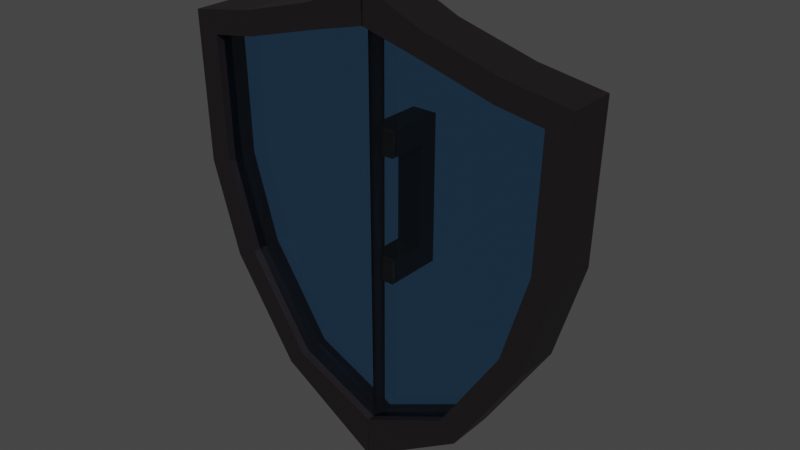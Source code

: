 # Source: Shield.blend  (saved by Blender 3.6.13; exported with 4.5.12 LTS)
import bpy
from mathutils import Matrix  # noqa: F401  (used for matrix-valued properties, if any)

bpy.ops.wm.read_factory_settings(use_empty=True)
scene = bpy.context.scene
scene.name = 'Scene'

# ---- collections
col_collection = bpy.data.collections.new('Collection'); scene.collection.children.link(col_collection)

# ---- materials (node trees are filled in below, after node groups)
mat_material_002 = bpy.data.materials.new('Material.002')
mat_material_002.use_transparent_shadow = False
mat_material_004 = bpy.data.materials.new('Material.004')
mat_material_004.use_transparent_shadow = False
mat_material_004.use_raytrace_refraction = True
mat_material_004.use_screen_refraction = True
mat_material_004.refraction_depth = 0.4
mat_material_004.thickness_mode = 'SLAB'
mat_material_001 = bpy.data.materials.new('Material.001')
mat_material_001.use_transparent_shadow = False

# ---- material node trees
mat_material_002.use_nodes = True; mat_material_002.node_tree.nodes.clear()
_N = mat_material_002.node_tree.nodes; _L = mat_material_002.node_tree.links
n0 = _N.new('ShaderNodeBsdfPrincipled'); n0.name = 'Principled BSDF'; n0.location = (10, 300)
n0.distribution = 'GGX'
n0.subsurface_method = 'RANDOM_WALK_SKIN'
n0.inputs[0].default_value = (0.009627, 0.007187, 0.008851, 1.0)
n0.inputs[3].default_value = 1.45
n0.inputs[27].default_value = (0.0, 0.0, 0.0, 1.0)
n0.inputs[28].default_value = 1.0
n1 = _N.new('ShaderNodeOutputMaterial'); n1.name = 'Material Output'; n1.location = (300, 300)
_L.new(n0.outputs[0], n1.inputs[0])
n1.is_active_output = True
mat_material_004.use_nodes = True; mat_material_004.node_tree.nodes.clear()
_N = mat_material_004.node_tree.nodes; _L = mat_material_004.node_tree.links
n0 = _N.new('ShaderNodeBsdfPrincipled'); n0.name = 'Principled BSDF'; n0.location = (10, 300)
n0.distribution = 'GGX'
n0.subsurface_method = 'RANDOM_WALK_SKIN'
n0.inputs[0].default_value = (0.1473, 0.4353, 0.8, 1.0)
n0.inputs[2].default_value = 0.0
n0.inputs[3].default_value = 1.45
n0.inputs[13].default_value = 0.6102
n0.inputs[18].default_value = 1.0
n0.inputs[27].default_value = (0.0, 0.0, 0.0, 1.0)
n0.inputs[28].default_value = 1.0
n1 = _N.new('ShaderNodeOutputMaterial'); n1.name = 'Material Output'; n1.location = (300, 300)
n2 = _N.new('ShaderNodeValue'); n2.name = 'Value'; n2.location = (300, 140)
n2.outputs[0].default_value = 0.4
_L.new(n0.outputs[0], n1.inputs[0])
_L.new(n2.outputs[0], n1.inputs[3])
n1.is_active_output = True
mat_material_001.use_nodes = True; mat_material_001.node_tree.nodes.clear()
_N = mat_material_001.node_tree.nodes; _L = mat_material_001.node_tree.links
n0 = _N.new('ShaderNodeBsdfPrincipled'); n0.name = 'Principled BSDF'; n0.location = (10, 300)
n0.distribution = 'GGX'
n0.subsurface_method = 'RANDOM_WALK_SKIN'
n0.inputs[0].default_value = (0.03968, 0.01296, 0.005219, 1.0)
n0.inputs[3].default_value = 1.45
n0.inputs[27].default_value = (0.0, 0.0, 0.0, 1.0)
n0.inputs[28].default_value = 1.0
n1 = _N.new('ShaderNodeOutputMaterial'); n1.name = 'Material Output'; n1.location = (300, 300)
_L.new(n0.outputs[0], n1.inputs[0])
n1.is_active_output = True

# ---- world
world_world = bpy.data.worlds.new('World'); scene.world = world_world
world_world.use_nodes = True; world_world.node_tree.nodes.clear()
_N = world_world.node_tree.nodes; _L = world_world.node_tree.links
n0 = _N.new('ShaderNodeOutputWorld'); n0.name = 'World Output'; n0.location = (300, 300)
n1 = _N.new('ShaderNodeBackground'); n1.name = 'Background'; n1.location = (10, 300)
n1.inputs[0].default_value = (0.05088, 0.05088, 0.05088, 1.0)
_L.new(n1.outputs[0], n0.inputs[0])
n0.is_active_output = True
world_world.color = (0.05088, 0.05088, 0.05088)
world_world.use_sun_shadow = False
world_world.sun_shadow_jitter_overblur = 0.0

# ---- meshes
me_plane = bpy.data.meshes.new('Plane')
me_plane.from_pydata([(-0.005111, 0.9277, 0.0), (0.2379, 0.8204, 0.0), (0.5345, 0.7384, 0.0), (0.7869, 0.6973, 0.0), (0.768, 0.1136, 0.0), (0.6575, -0.2556, 0.0), (0.4019, -0.6468, 0.0), (-0.001955, -0.9024, 0.0), (-0.002771, 0.7878, 0.0), (0.2072, 0.7344, 0.0), (0.515, 0.6492, 0.0), (0.6933, 0.6203, 0.0), (0.6773, 0.1284, 0.0), (0.574, -0.2168, 0.0), (0.3365, -0.5805, 0.0), (-0.0001422, -0.7372, 0.0), (-0.002771, 0.7878, 0.09389), (0.2072, 0.7344, 0.09389), (0.515, 0.6492, 0.09389), (0.6933, 0.6203, 0.09389), (0.6773, 0.1284, 0.09389), (0.574, -0.2168, 0.09389), (0.3365, -0.5805, 0.09389), (-0.0001422, -0.7372, 0.09389), (-0.005111, 0.9277, 0.09389), (0.2379, 0.8204, 0.09389), (0.5345, 0.7384, 0.09389), (0.7869, 0.6973, 0.09389), (0.768, 0.1136, 0.09389), (0.6575, -0.2556, 0.09389), (0.4019, -0.6468, 0.09389), (-0.001955, -0.9024, 0.09389), (-0.002771, 0.7878, 0.04071), (0.2072, 0.7344, 0.04071), (0.515, 0.6492, 0.04071), (0.6933, 0.6203, 0.04071), (0.6773, 0.1284, 0.04071), (0.574, -0.2168, 0.04071), (0.3365, -0.5805, 0.04071), (-0.0001422, -0.7372, 0.04071), (-0.002771, 0.7878, 0.06301), (0.2072, 0.7344, 0.06301), (0.515, 0.6492, 0.06301), (0.6933, 0.6203, 0.06301), (0.6773, 0.1284, 0.06301), (0.574, -0.2168, 0.06301), (0.3365, -0.5805, 0.06301), (-0.0001422, -0.7372, 0.06301), (-0.002771, 0.7878, 0.03313), (0.2072, 0.7344, 0.03313), (0.515, 0.6492, 0.03313), (0.6933, 0.6203, 0.03313), (0.6773, 0.1284, 0.03313), (0.574, -0.2168, 0.03313), (0.3365, -0.5805, 0.03313), (-0.0001422, -0.7372, 0.03313), (-0.002771, 0.7878, 0.06135), (0.2072, 0.7344, 0.06135), (0.515, 0.6492, 0.06135), (0.6933, 0.6203, 0.06135), (0.6773, 0.1284, 0.06135), (0.574, -0.2168, 0.06135), (0.3365, -0.5805, 0.06135), (-0.0001422, -0.7372, 0.06135)], [], [(8, 15, 39, 32), (6, 5, 29, 30), (13, 14, 22, 21), (5, 4, 28, 29), (12, 13, 21, 20), (4, 3, 27, 28), (11, 12, 20, 19), (3, 2, 26, 27), (16, 17, 25, 24), (17, 18, 26, 25), (18, 19, 27, 26), (19, 20, 28, 27), (20, 21, 29, 28), (21, 22, 30, 29), (22, 23, 31, 30), (14, 15, 23, 22), (7, 6, 30, 31), (8, 9, 17, 16), (1, 0, 24, 25), (15, 7, 31, 23), (9, 10, 18, 17), (0, 8, 16, 24), (2, 1, 25, 26), (10, 11, 19, 18), (35, 34, 42, 43), (14, 13, 37, 38), (12, 11, 35, 36), (10, 9, 33, 34), (15, 14, 38, 39), (13, 12, 36, 37), (11, 10, 34, 35), (9, 8, 32, 33), (47, 46, 54, 55), (33, 32, 40, 41), (32, 39, 47, 40), (38, 37, 45, 46), (36, 35, 43, 44), (34, 33, 41, 42), (39, 38, 46, 47), (37, 36, 44, 45), (54, 53, 61, 62), (45, 44, 52, 53), (43, 42, 50, 51), (41, 40, 48, 49), (40, 47, 55, 48), (46, 45, 53, 54), (44, 43, 51, 52), (42, 41, 49, 50), (58, 57, 56, 63, 62, 61, 60, 59), (52, 51, 59, 60), (50, 49, 57, 58), (55, 54, 62, 63), (53, 52, 60, 61), (51, 50, 58, 59), (49, 48, 56, 57), (48, 55, 63, 56)])
me_plane.polygons.foreach_set('material_index', [0, 0, 0, 0, 0, 0, 0, 0, 0, 0, 0, 0, 0, 0, 0, 0, 0, 0, 0, 0, 0, 0, 0, 0, 0, 0, 0, 0, 0, 0, 0, 0, 0, 0, 0, 0, 0, 0, 0, 0, 0, 0, 0, 0, 0, 0, 0, 0, 1, 0, 0, 0, 0, 0, 0, 0])
_uv = me_plane.uv_layers.new(name='UVMap')
_uv.uv.foreach_set('vector', [0.0, 0.0, 0.0, 0.0, 0.0, 0.0, 0.0, 0.0, 0.0, 0.0, 0.0, 0.0, 0.0, 0.0, 0.0, 0.0, 0.7884, 0.3916, 0.6696, 0.2098, 0.6696, 0.2098, 0.7884, 0.3916, 0.0, 0.0, 0.0, 0.0, 0.0, 0.0, 0.0, 0.0, 0.84, 0.5642, 0.7884, 0.3916, 0.7884, 0.3916, 0.84, 0.5642, 0.0, 0.0, 0.0, 0.0, 0.0, 0.0, 0.0, 0.0, 0.848, 0.8101, 0.84, 0.5642, 0.84, 0.5642, 0.848, 0.8101, 0.0, 0.0, 0.0, 0.0, 0.0, 0.0, 0.0, 0.0, 0.5445, 0.8939, 0.6049, 0.8672, 0.6203, 0.9102, 0.4988, 0.9638, 0.6049, 0.8672, 0.7588, 0.8246, 0.7686, 0.8692, 0.6203, 0.9102, 0.7588, 0.8246, 0.848, 0.8101, 0.8948, 0.8487, 0.7686, 0.8692, 0.848, 0.8101, 0.84, 0.5642, 0.8853, 0.5568, 0.8948, 0.8487, 0.84, 0.5642, 0.7884, 0.3916, 0.8301, 0.3722, 0.8853, 0.5568, 0.7884, 0.3916, 0.6696, 0.2098, 0.7023, 0.1766, 0.8301, 0.3722, 0.6696, 0.2098, 0.5458, 0.1314, 0.5004, 0.04878, 0.7023, 0.1766, 0.6696, 0.2098, 0.5458, 0.1314, 0.5458, 0.1314, 0.6696, 0.2098, 0.0, 0.0, 0.0, 0.0, 0.0, 0.0, 0.0, 0.0, 0.5445, 0.8939, 0.6049, 0.8672, 0.6049, 0.8672, 0.5445, 0.8939, 0.0, 0.0, 0.0, 0.0, 0.0, 0.0, 0.0, 0.0, 0.0, 0.0, 0.0, 0.0, 0.0, 0.0, 0.0, 0.0, 0.6049, 0.8672, 0.7588, 0.8246, 0.7588, 0.8246, 0.6049, 0.8672, 0.0, 0.0, 0.0, 0.0, 0.0, 0.0, 0.0, 0.0, 0.0, 0.0, 0.0, 0.0, 0.0, 0.0, 0.0, 0.0, 0.7588, 0.8246, 0.848, 0.8101, 0.848, 0.8101, 0.7588, 0.8246, 0.848, 0.8101, 0.7588, 0.8246, 0.7588, 0.8246, 0.848, 0.8101, 0.6696, 0.2098, 0.7884, 0.3916, 0.7884, 0.3916, 0.6696, 0.2098, 0.84, 0.5642, 0.848, 0.8101, 0.848, 0.8101, 0.84, 0.5642, 0.7588, 0.8246, 0.6049, 0.8672, 0.6049, 0.8672, 0.7588, 0.8246, 0.5458, 0.1314, 0.6696, 0.2098, 0.6696, 0.2098, 0.5458, 0.1314, 0.7884, 0.3916, 0.84, 0.5642, 0.84, 0.5642, 0.7884, 0.3916, 0.848, 0.8101, 0.7588, 0.8246, 0.7588, 0.8246, 0.848, 0.8101, 0.6049, 0.8672, 0.5445, 0.8939, 0.5445, 0.8939, 0.6049, 0.8672, 0.5458, 0.1314, 0.6696, 0.2098, 0.6696, 0.2098, 0.5458, 0.1314, 0.6049, 0.8672, 0.5445, 0.8939, 0.5445, 0.8939, 0.6049, 0.8672, 0.0, 0.0, 0.0, 0.0, 0.0, 0.0, 0.0, 0.0, 0.6696, 0.2098, 0.7884, 0.3916, 0.7884, 0.3916, 0.6696, 0.2098, 0.84, 0.5642, 0.848, 0.8101, 0.848, 0.8101, 0.84, 0.5642, 0.7588, 0.8246, 0.6049, 0.8672, 0.6049, 0.8672, 0.7588, 0.8246, 0.5458, 0.1314, 0.6696, 0.2098, 0.6696, 0.2098, 0.5458, 0.1314, 0.7884, 0.3916, 0.84, 0.5642, 0.84, 0.5642, 0.7884, 0.3916, 0.6696, 0.2098, 0.7884, 0.3916, 0.7884, 0.3916, 0.6696, 0.2098, 0.7884, 0.3916, 0.84, 0.5642, 0.84, 0.5642, 0.7884, 0.3916, 0.848, 0.8101, 0.7588, 0.8246, 0.7588, 0.8246, 0.848, 0.8101, 0.6049, 0.8672, 0.5445, 0.8939, 0.5445, 0.8939, 0.6049, 0.8672, 0.0, 0.0, 0.0, 0.0, 0.0, 0.0, 0.0, 0.0, 0.6696, 0.2098, 0.7884, 0.3916, 0.7884, 0.3916, 0.6696, 0.2098, 0.84, 0.5642, 0.848, 0.8101, 0.848, 0.8101, 0.84, 0.5642, 0.7588, 0.8246, 0.6049, 0.8672, 0.6049, 0.8672, 0.7588, 0.8246, 0.7588, 0.8246, 0.6049, 0.8672, 0.5445, 0.8939, 0.5458, 0.1314, 0.6696, 0.2098, 0.7884, 0.3916, 0.84, 0.5642, 0.848, 0.8101, 0.84, 0.5642, 0.848, 0.8101, 0.848, 0.8101, 0.84, 0.5642, 0.7588, 0.8246, 0.6049, 0.8672, 0.6049, 0.8672, 0.7588, 0.8246, 0.5458, 0.1314, 0.6696, 0.2098, 0.6696, 0.2098, 0.5458, 0.1314, 0.7884, 0.3916, 0.84, 0.5642, 0.84, 0.5642, 0.7884, 0.3916, 0.848, 0.8101, 0.7588, 0.8246, 0.7588, 0.8246, 0.848, 0.8101, 0.6049, 0.8672, 0.5445, 0.8939, 0.5445, 0.8939, 0.6049, 0.8672, 0.0, 0.0, 0.0, 0.0, 0.0, 0.0, 0.0, 0.0])
me_plane.materials.append(mat_material_002)
me_plane.materials.append(mat_material_004)
me_plane.update()
me_cube_001 = bpy.data.meshes.new('Cube.001')
me_cube_001.from_pydata([(-1.0, -1.0, -1.0), (-1.0, -1.0, 1.0), (-1.0, 1.0, -1.0), (-1.0, 1.0, 1.0), (1.0, -1.0, -1.0), (1.0, -1.0, 1.0), (1.0, 1.0, -1.0), (1.0, 1.0, 1.0), (-0.6696, 1.0, -1.0), (-0.6696, 1.0, 1.0), (-0.6696, -1.0, -1.0), (-0.6696, -1.0, 1.0), (0.6829, 1.0, 1.0), (0.6829, -1.0, -1.0), (0.6829, 1.0, -1.0), (0.6829, -1.0, 1.0), (-1.0, 4.88, 1.0), (-1.0, 4.88, -1.0), (-0.6696, 4.88, -1.0), (0.6829, 4.88, 1.0), (1.0, 4.88, 1.0), (1.0, 4.88, -1.0), (-0.6696, 4.88, 1.0), (0.6829, 4.88, -1.0)], [], [(0, 1, 3, 2), (7, 6, 21, 20), (6, 7, 5, 4), (10, 11, 1, 0), (14, 6, 4, 13), (9, 3, 1, 11), (12, 9, 11, 15), (2, 8, 10, 0), (13, 15, 11, 10), (9, 8, 18, 22), (4, 5, 15, 13), (7, 12, 15, 5), (8, 14, 13, 10), (8, 9, 12, 14), (23, 19, 20, 21), (17, 16, 22, 18), (8, 2, 17, 18), (3, 9, 22, 16), (6, 14, 23, 21), (14, 12, 19, 23), (12, 7, 20, 19), (2, 3, 16, 17)])
_uv = me_cube_001.uv_layers.new(name='UVMap')
_uv.uv.foreach_set('vector', [0.375, 0.0, 0.625, 0.0, 0.625, 0.25, 0.375, 0.25, 0.625, 0.5, 0.375, 0.5, 0.375, 0.5, 0.625, 0.5, 0.375, 0.5, 0.625, 0.5, 0.625, 0.75, 0.375, 0.75, 0.375, 0.9587, 0.625, 0.9587, 0.625, 1.0, 0.375, 1.0, 0.3354, 0.5, 0.375, 0.5, 0.375, 0.75, 0.3354, 0.75, 0.8337, 0.5, 0.875, 0.5, 0.875, 0.75, 0.8337, 0.75, 0.6646, 0.5, 0.8337, 0.5, 0.8337, 0.75, 0.6646, 0.75, 0.125, 0.5, 0.1663, 0.5, 0.1663, 0.75, 0.125, 0.75, 0.375, 0.7896, 0.625, 0.7896, 0.625, 0.9587, 0.375, 0.9587, 0.625, 0.2913, 0.375, 0.2913, 0.375, 0.2913, 0.625, 0.2913, 0.375, 0.75, 0.625, 0.75, 0.625, 0.7896, 0.375, 0.7896, 0.625, 0.5, 0.6646, 0.5, 0.6646, 0.75, 0.625, 0.75, 0.1663, 0.5, 0.3354, 0.5, 0.3354, 0.75, 0.1663, 0.75, 0.375, 0.2913, 0.625, 0.2913, 0.625, 0.4604, 0.375, 0.4604, 0.375, 0.4604, 0.625, 0.4604, 0.625, 0.5, 0.375, 0.5, 0.375, 0.25, 0.625, 0.25, 0.625, 0.2913, 0.375, 0.2913, 0.1663, 0.5, 0.125, 0.5, 0.125, 0.5, 0.1663, 0.5, 0.875, 0.5, 0.8337, 0.5, 0.8337, 0.5, 0.875, 0.5, 0.375, 0.5, 0.3354, 0.5, 0.3354, 0.5, 0.375, 0.5, 0.375, 0.4604, 0.625, 0.4604, 0.625, 0.4604, 0.375, 0.4604, 0.6646, 0.5, 0.625, 0.5, 0.625, 0.5, 0.6646, 0.5, 0.375, 0.25, 0.625, 0.25, 0.625, 0.25, 0.375, 0.25])
me_cube_001.materials.append(mat_material_001)
me_cube_001.update()

# ---- objects
ob_plane = bpy.data.objects.new('Plane', me_plane)
ob_cube = bpy.data.objects.new('Cube', me_cube_001)

# ---- transforms, parenting, visibility, modifiers, constraints
ob_plane.location = (0.0, 0.06881, 0.3537)
ob_plane.rotation_euler = (1.571, 0.0, 0.0)
ob_plane.scale = (0.8654, 0.8654, 0.8654)
_m = ob_plane.modifiers.new('Mirror', 'MIRROR')
_m.use_axis = (True, False, True)
ob_cube.location = (0.0, 0.2745, 0.4589)
ob_cube.rotation_euler = (0.0, 1.571, 0.0)
ob_cube.scale = (0.2522, -0.03535, 0.0428)

# ---- collection membership
col_collection.objects.link(ob_plane)
col_collection.objects.link(ob_cube)

# ---- scene / render settings (as saved in the file)
scene.frame_start = 1; scene.frame_end = 250; scene.frame_set(1)
scene.render.engine = 'BLENDER_EEVEE_NEXT'
scene.cycles.sampling_pattern = 'TABULATED_SOBOL'
scene.eevee.use_raytracing = True
scene.view_settings.view_transform = 'Filmic'
bpy.context.view_layer.update()

# ---- added for rendering (the .blend has no active camera and no usable light): camera, sun
cam_auto = bpy.data.cameras.new('AutoCamera')
cam_auto.lens = 50.0
cam_auto.sensor_width = 36.0
cam_auto.clip_end = 1000.0
ob_auto_camera = bpy.data.objects.new('AutoCamera', cam_auto)
scene.collection.objects.link(ob_auto_camera)
ob_auto_camera.location = (1.95558, -2.19798, 1.9291)
ob_auto_camera.rotation_euler = (1.09748, -7.21219e-08, 0.694738)
scene.camera = ob_auto_camera
light_auto_sun = bpy.data.lights.new('AutoSun', 'SUN')
light_auto_sun.energy = 3.0
light_auto_sun.angle = 0.0523599
ob_auto_sun = bpy.data.objects.new('AutoSun', light_auto_sun)
scene.collection.objects.link(ob_auto_sun)
ob_auto_sun.rotation_euler = (0.872665, 0.174533, 0.523599)
bpy.context.view_layer.update()

